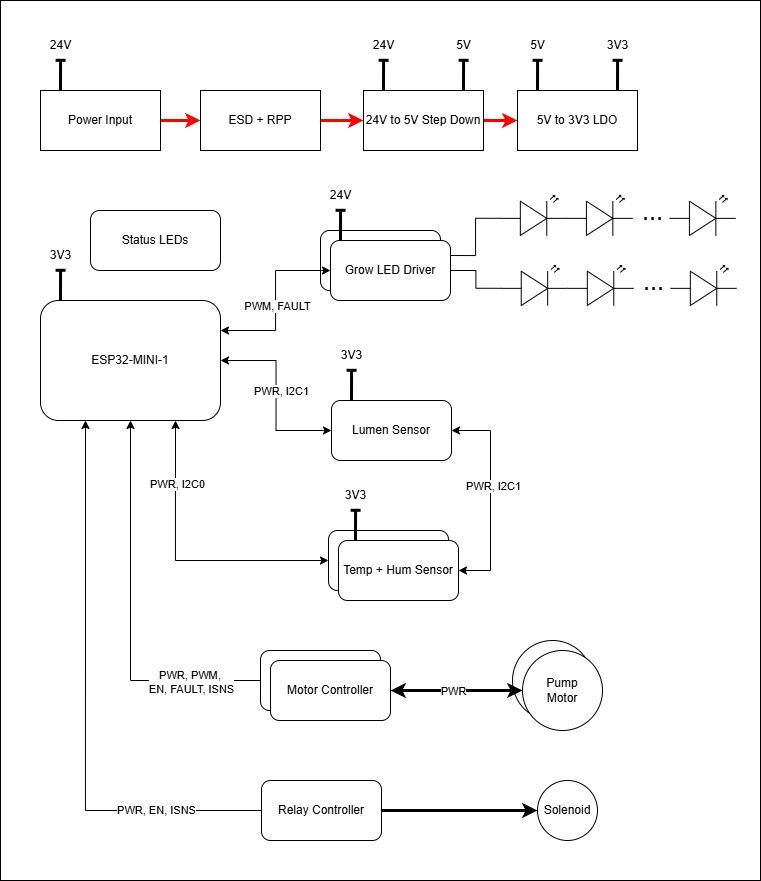

The diagram above was exported from draw.io. Its source (the exported page's mxGraphModel, read from the mxfile embedded in the PNG):
<mxGraphModel dx="2514" dy="-204" grid="1" gridSize="10" guides="1" tooltips="1" connect="1" arrows="1" fold="1" page="1" pageScale="1" pageWidth="827" pageHeight="1169" math="0" shadow="0">
  <root>
    <mxCell id="0" />
    <mxCell id="1" parent="0" />
    <mxCell id="q2EnhkEnYrTSDzSpJxCn-1" value="" style="rounded=0;whiteSpace=wrap;html=1;" vertex="1" parent="1">
      <mxGeometry x="-800" y="1230" width="760" height="880" as="geometry" />
    </mxCell>
    <mxCell id="q2EnhkEnYrTSDzSpJxCn-2" style="edgeStyle=orthogonalEdgeStyle;rounded=0;orthogonalLoop=1;jettySize=auto;html=1;exitX=1;exitY=0.5;exitDx=0;exitDy=0;entryX=0;entryY=0.5;entryDx=0;entryDy=0;strokeWidth=3;strokeColor=#ff0000;" edge="1" parent="1" source="q2EnhkEnYrTSDzSpJxCn-3" target="q2EnhkEnYrTSDzSpJxCn-8">
      <mxGeometry relative="1" as="geometry" />
    </mxCell>
    <mxCell id="q2EnhkEnYrTSDzSpJxCn-3" value="Power Input" style="rounded=0;whiteSpace=wrap;html=1;" vertex="1" parent="1">
      <mxGeometry x="-760" y="1320" width="120" height="60" as="geometry" />
    </mxCell>
    <mxCell id="q2EnhkEnYrTSDzSpJxCn-4" style="edgeStyle=orthogonalEdgeStyle;rounded=0;orthogonalLoop=1;jettySize=auto;html=1;exitX=1;exitY=0.5;exitDx=0;exitDy=0;entryX=0;entryY=0.5;entryDx=0;entryDy=0;strokeWidth=3;strokeColor=#ff0000;" edge="1" parent="1" source="q2EnhkEnYrTSDzSpJxCn-5" target="q2EnhkEnYrTSDzSpJxCn-6">
      <mxGeometry relative="1" as="geometry" />
    </mxCell>
    <mxCell id="q2EnhkEnYrTSDzSpJxCn-5" value="24V to 5V Step Down" style="rounded=0;whiteSpace=wrap;html=1;" vertex="1" parent="1">
      <mxGeometry x="-437" y="1320" width="120" height="60" as="geometry" />
    </mxCell>
    <mxCell id="q2EnhkEnYrTSDzSpJxCn-6" value="5V to 3V3 LDO" style="rounded=0;whiteSpace=wrap;html=1;" vertex="1" parent="1">
      <mxGeometry x="-283" y="1320" width="120" height="60" as="geometry" />
    </mxCell>
    <mxCell id="q2EnhkEnYrTSDzSpJxCn-7" style="edgeStyle=orthogonalEdgeStyle;rounded=0;orthogonalLoop=1;jettySize=auto;html=1;exitX=1;exitY=0.5;exitDx=0;exitDy=0;entryX=0;entryY=0.5;entryDx=0;entryDy=0;strokeWidth=3;strokeColor=#ff0000;" edge="1" parent="1" source="q2EnhkEnYrTSDzSpJxCn-8" target="q2EnhkEnYrTSDzSpJxCn-5">
      <mxGeometry relative="1" as="geometry" />
    </mxCell>
    <mxCell id="q2EnhkEnYrTSDzSpJxCn-8" value="ESD + RPP" style="rounded=0;whiteSpace=wrap;html=1;" vertex="1" parent="1">
      <mxGeometry x="-600" y="1320" width="120" height="60" as="geometry" />
    </mxCell>
    <mxCell id="q2EnhkEnYrTSDzSpJxCn-9" style="edgeStyle=orthogonalEdgeStyle;rounded=0;orthogonalLoop=1;jettySize=auto;html=1;exitX=1;exitY=0.5;exitDx=0;exitDy=0;entryX=1;entryY=0.5;entryDx=0;entryDy=0;startArrow=classic;startFill=1;" edge="1" parent="1" source="q2EnhkEnYrTSDzSpJxCn-11" target="q2EnhkEnYrTSDzSpJxCn-14">
      <mxGeometry relative="1" as="geometry">
        <Array as="points">
          <mxPoint x="-310" y="1660" />
          <mxPoint x="-310" y="1800" />
        </Array>
      </mxGeometry>
    </mxCell>
    <mxCell id="q2EnhkEnYrTSDzSpJxCn-10" value="PWR, I2C1" style="edgeLabel;html=1;align=center;verticalAlign=middle;resizable=0;points=[];" vertex="1" connectable="0" parent="q2EnhkEnYrTSDzSpJxCn-9">
      <mxGeometry x="-0.1116" y="2" relative="1" as="geometry">
        <mxPoint as="offset" />
      </mxGeometry>
    </mxCell>
    <mxCell id="q2EnhkEnYrTSDzSpJxCn-11" value="Lumen Sensor" style="rounded=1;whiteSpace=wrap;html=1;" vertex="1" parent="1">
      <mxGeometry x="-469" y="1630" width="120" height="60" as="geometry" />
    </mxCell>
    <mxCell id="q2EnhkEnYrTSDzSpJxCn-12" value="" style="group" vertex="1" connectable="0" parent="1">
      <mxGeometry x="-472" y="1760" width="130" height="70" as="geometry" />
    </mxCell>
    <mxCell id="q2EnhkEnYrTSDzSpJxCn-13" value="" style="rounded=1;whiteSpace=wrap;html=1;" vertex="1" parent="q2EnhkEnYrTSDzSpJxCn-12">
      <mxGeometry width="120" height="60" as="geometry" />
    </mxCell>
    <mxCell id="q2EnhkEnYrTSDzSpJxCn-14" value="Temp + Hum Sensor" style="rounded=1;whiteSpace=wrap;html=1;" vertex="1" parent="q2EnhkEnYrTSDzSpJxCn-12">
      <mxGeometry x="10" y="10" width="120" height="60" as="geometry" />
    </mxCell>
    <mxCell id="q2EnhkEnYrTSDzSpJxCn-15" value="" style="group" vertex="1" connectable="0" parent="1">
      <mxGeometry x="-480" y="1460" width="130" height="70" as="geometry" />
    </mxCell>
    <mxCell id="q2EnhkEnYrTSDzSpJxCn-16" value="Grow LED Driver" style="rounded=1;whiteSpace=wrap;html=1;" vertex="1" parent="q2EnhkEnYrTSDzSpJxCn-15">
      <mxGeometry width="120" height="60" as="geometry" />
    </mxCell>
    <mxCell id="q2EnhkEnYrTSDzSpJxCn-17" value="Grow LED Driver" style="rounded=1;whiteSpace=wrap;html=1;" vertex="1" parent="q2EnhkEnYrTSDzSpJxCn-15">
      <mxGeometry x="10" y="10" width="120" height="60" as="geometry" />
    </mxCell>
    <mxCell id="q2EnhkEnYrTSDzSpJxCn-18" style="edgeStyle=orthogonalEdgeStyle;rounded=0;orthogonalLoop=1;jettySize=auto;html=1;exitX=1;exitY=0.5;exitDx=0;exitDy=0;startArrow=classic;startFill=1;" edge="1" parent="1" source="q2EnhkEnYrTSDzSpJxCn-21" target="q2EnhkEnYrTSDzSpJxCn-11">
      <mxGeometry relative="1" as="geometry" />
    </mxCell>
    <mxCell id="q2EnhkEnYrTSDzSpJxCn-19" style="edgeStyle=orthogonalEdgeStyle;rounded=0;orthogonalLoop=1;jettySize=auto;html=1;exitX=1;exitY=0.25;exitDx=0;exitDy=0;entryX=0;entryY=0.5;entryDx=0;entryDy=0;startArrow=classic;startFill=1;" edge="1" parent="1" source="q2EnhkEnYrTSDzSpJxCn-21" target="q2EnhkEnYrTSDzSpJxCn-17">
      <mxGeometry relative="1" as="geometry" />
    </mxCell>
    <mxCell id="q2EnhkEnYrTSDzSpJxCn-20" value="PWM, FAULT" style="edgeLabel;html=1;align=center;verticalAlign=middle;resizable=0;points=[];" vertex="1" connectable="0" parent="q2EnhkEnYrTSDzSpJxCn-19">
      <mxGeometry x="0.0306" y="-1" relative="1" as="geometry">
        <mxPoint y="7" as="offset" />
      </mxGeometry>
    </mxCell>
    <mxCell id="q2EnhkEnYrTSDzSpJxCn-21" value="ESP32-MINI-1" style="rounded=1;whiteSpace=wrap;html=1;" vertex="1" parent="1">
      <mxGeometry x="-760" y="1530" width="180" height="120" as="geometry" />
    </mxCell>
    <mxCell id="q2EnhkEnYrTSDzSpJxCn-22" style="edgeStyle=orthogonalEdgeStyle;rounded=0;orthogonalLoop=1;jettySize=auto;html=1;exitX=0.75;exitY=0;exitDx=0;exitDy=0;strokeWidth=3;endArrow=baseDash;endFill=0;entryX=0.502;entryY=0.993;entryDx=0;entryDy=0;entryPerimeter=0;" edge="1" parent="1" target="q2EnhkEnYrTSDzSpJxCn-23">
      <mxGeometry relative="1" as="geometry">
        <mxPoint x="-739.6666666666666" y="1290" as="targetPoint" />
        <mxPoint x="-740" y="1320" as="sourcePoint" />
      </mxGeometry>
    </mxCell>
    <mxCell id="q2EnhkEnYrTSDzSpJxCn-23" value="24V" style="text;html=1;align=center;verticalAlign=middle;resizable=0;points=[];autosize=1;strokeColor=none;fillColor=none;" vertex="1" parent="1">
      <mxGeometry x="-760" y="1260" width="40" height="30" as="geometry" />
    </mxCell>
    <mxCell id="q2EnhkEnYrTSDzSpJxCn-24" style="edgeStyle=orthogonalEdgeStyle;rounded=0;orthogonalLoop=1;jettySize=auto;html=1;exitX=0.75;exitY=0;exitDx=0;exitDy=0;strokeWidth=3;endArrow=baseDash;endFill=0;entryX=0.502;entryY=0.993;entryDx=0;entryDy=0;entryPerimeter=0;" edge="1" parent="1" target="q2EnhkEnYrTSDzSpJxCn-25">
      <mxGeometry relative="1" as="geometry">
        <mxPoint x="-416.66666666666663" y="1290" as="targetPoint" />
        <mxPoint x="-417" y="1320" as="sourcePoint" />
      </mxGeometry>
    </mxCell>
    <mxCell id="q2EnhkEnYrTSDzSpJxCn-25" value="24V" style="text;html=1;align=center;verticalAlign=middle;resizable=0;points=[];autosize=1;strokeColor=none;fillColor=none;" vertex="1" parent="1">
      <mxGeometry x="-437" y="1260" width="40" height="30" as="geometry" />
    </mxCell>
    <mxCell id="q2EnhkEnYrTSDzSpJxCn-26" style="edgeStyle=orthogonalEdgeStyle;rounded=0;orthogonalLoop=1;jettySize=auto;html=1;exitX=0.75;exitY=0;exitDx=0;exitDy=0;strokeWidth=3;endArrow=baseDash;endFill=0;entryX=0.502;entryY=0.993;entryDx=0;entryDy=0;entryPerimeter=0;" edge="1" parent="1" target="q2EnhkEnYrTSDzSpJxCn-27">
      <mxGeometry relative="1" as="geometry">
        <mxPoint x="-336.66666666666663" y="1290" as="targetPoint" />
        <mxPoint x="-337" y="1320" as="sourcePoint" />
      </mxGeometry>
    </mxCell>
    <mxCell id="q2EnhkEnYrTSDzSpJxCn-27" value="5V" style="text;html=1;align=center;verticalAlign=middle;resizable=0;points=[];autosize=1;strokeColor=none;fillColor=none;" vertex="1" parent="1">
      <mxGeometry x="-357" y="1260" width="40" height="30" as="geometry" />
    </mxCell>
    <mxCell id="q2EnhkEnYrTSDzSpJxCn-28" style="edgeStyle=orthogonalEdgeStyle;rounded=0;orthogonalLoop=1;jettySize=auto;html=1;exitX=0.75;exitY=0;exitDx=0;exitDy=0;strokeWidth=3;endArrow=baseDash;endFill=0;entryX=0.502;entryY=0.993;entryDx=0;entryDy=0;entryPerimeter=0;" edge="1" parent="1" target="q2EnhkEnYrTSDzSpJxCn-29">
      <mxGeometry relative="1" as="geometry">
        <mxPoint x="-262.66666666666663" y="1290" as="targetPoint" />
        <mxPoint x="-263" y="1320" as="sourcePoint" />
      </mxGeometry>
    </mxCell>
    <mxCell id="q2EnhkEnYrTSDzSpJxCn-29" value="5V" style="text;html=1;align=center;verticalAlign=middle;resizable=0;points=[];autosize=1;strokeColor=none;fillColor=none;" vertex="1" parent="1">
      <mxGeometry x="-283" y="1260" width="40" height="30" as="geometry" />
    </mxCell>
    <mxCell id="q2EnhkEnYrTSDzSpJxCn-30" style="edgeStyle=orthogonalEdgeStyle;rounded=0;orthogonalLoop=1;jettySize=auto;html=1;exitX=0.75;exitY=0;exitDx=0;exitDy=0;strokeWidth=3;endArrow=baseDash;endFill=0;entryX=0.502;entryY=0.993;entryDx=0;entryDy=0;entryPerimeter=0;" edge="1" parent="1" target="q2EnhkEnYrTSDzSpJxCn-31">
      <mxGeometry relative="1" as="geometry">
        <mxPoint x="-182.66666666666663" y="1290" as="targetPoint" />
        <mxPoint x="-183" y="1320" as="sourcePoint" />
      </mxGeometry>
    </mxCell>
    <mxCell id="q2EnhkEnYrTSDzSpJxCn-31" value="3V3" style="text;html=1;align=center;verticalAlign=middle;resizable=0;points=[];autosize=1;strokeColor=none;fillColor=none;" vertex="1" parent="1">
      <mxGeometry x="-203" y="1260" width="40" height="30" as="geometry" />
    </mxCell>
    <mxCell id="q2EnhkEnYrTSDzSpJxCn-32" style="edgeStyle=orthogonalEdgeStyle;rounded=0;orthogonalLoop=1;jettySize=auto;html=1;exitX=0.75;exitY=0;exitDx=0;exitDy=0;strokeWidth=3;endArrow=baseDash;endFill=0;entryX=0.502;entryY=0.993;entryDx=0;entryDy=0;entryPerimeter=0;" edge="1" parent="1" target="q2EnhkEnYrTSDzSpJxCn-33">
      <mxGeometry relative="1" as="geometry">
        <mxPoint x="-448.66666666666663" y="1600" as="targetPoint" />
        <mxPoint x="-449" y="1630" as="sourcePoint" />
      </mxGeometry>
    </mxCell>
    <mxCell id="q2EnhkEnYrTSDzSpJxCn-33" value="3V3" style="text;html=1;align=center;verticalAlign=middle;resizable=0;points=[];autosize=1;strokeColor=none;fillColor=none;" vertex="1" parent="1">
      <mxGeometry x="-469" y="1570" width="40" height="30" as="geometry" />
    </mxCell>
    <mxCell id="q2EnhkEnYrTSDzSpJxCn-34" style="edgeStyle=orthogonalEdgeStyle;rounded=0;orthogonalLoop=1;jettySize=auto;html=1;exitX=0.75;exitY=0;exitDx=0;exitDy=0;strokeWidth=3;endArrow=baseDash;endFill=0;entryX=0.502;entryY=0.993;entryDx=0;entryDy=0;entryPerimeter=0;" edge="1" parent="1" target="q2EnhkEnYrTSDzSpJxCn-35">
      <mxGeometry relative="1" as="geometry">
        <mxPoint x="-459.66666666666663" y="1440" as="targetPoint" />
        <mxPoint x="-460" y="1470" as="sourcePoint" />
      </mxGeometry>
    </mxCell>
    <mxCell id="q2EnhkEnYrTSDzSpJxCn-35" value="24V" style="text;html=1;align=center;verticalAlign=middle;resizable=0;points=[];autosize=1;strokeColor=none;fillColor=none;" vertex="1" parent="1">
      <mxGeometry x="-480" y="1410" width="40" height="30" as="geometry" />
    </mxCell>
    <mxCell id="q2EnhkEnYrTSDzSpJxCn-36" style="edgeStyle=orthogonalEdgeStyle;rounded=0;orthogonalLoop=1;jettySize=auto;html=1;exitX=0.75;exitY=0;exitDx=0;exitDy=0;strokeWidth=3;endArrow=baseDash;endFill=0;entryX=0.502;entryY=0.993;entryDx=0;entryDy=0;entryPerimeter=0;" edge="1" parent="1" target="q2EnhkEnYrTSDzSpJxCn-37">
      <mxGeometry relative="1" as="geometry">
        <mxPoint x="-444.66666666666663" y="1740" as="targetPoint" />
        <mxPoint x="-445" y="1770" as="sourcePoint" />
      </mxGeometry>
    </mxCell>
    <mxCell id="q2EnhkEnYrTSDzSpJxCn-37" value="3V3" style="text;html=1;align=center;verticalAlign=middle;resizable=0;points=[];autosize=1;strokeColor=none;fillColor=none;" vertex="1" parent="1">
      <mxGeometry x="-465" y="1710" width="40" height="30" as="geometry" />
    </mxCell>
    <mxCell id="q2EnhkEnYrTSDzSpJxCn-38" style="edgeStyle=orthogonalEdgeStyle;rounded=0;orthogonalLoop=1;jettySize=auto;html=1;exitX=0.75;exitY=0;exitDx=0;exitDy=0;strokeWidth=3;endArrow=baseDash;endFill=0;entryX=0.502;entryY=0.993;entryDx=0;entryDy=0;entryPerimeter=0;" edge="1" parent="1" target="q2EnhkEnYrTSDzSpJxCn-39">
      <mxGeometry relative="1" as="geometry">
        <mxPoint x="-739.6666666666666" y="1500" as="targetPoint" />
        <mxPoint x="-740" y="1530" as="sourcePoint" />
      </mxGeometry>
    </mxCell>
    <mxCell id="q2EnhkEnYrTSDzSpJxCn-39" value="3V3" style="text;html=1;align=center;verticalAlign=middle;resizable=0;points=[];autosize=1;strokeColor=none;fillColor=none;" vertex="1" parent="1">
      <mxGeometry x="-760" y="1470" width="40" height="30" as="geometry" />
    </mxCell>
    <mxCell id="q2EnhkEnYrTSDzSpJxCn-40" value="" style="group" vertex="1" connectable="0" parent="1">
      <mxGeometry x="-299.09000000000003" y="1490" width="235.18" height="45" as="geometry" />
    </mxCell>
    <mxCell id="q2EnhkEnYrTSDzSpJxCn-41" value="" style="verticalLabelPosition=bottom;shadow=0;dashed=0;align=center;html=1;verticalAlign=top;shape=mxgraph.electrical.opto_electronics.led_2;pointerEvents=1;" vertex="1" parent="q2EnhkEnYrTSDzSpJxCn-40">
      <mxGeometry y="5" width="66.09" height="40" as="geometry" />
    </mxCell>
    <mxCell id="q2EnhkEnYrTSDzSpJxCn-42" value="" style="verticalLabelPosition=bottom;shadow=0;dashed=0;align=center;html=1;verticalAlign=top;shape=mxgraph.electrical.opto_electronics.led_2;pointerEvents=1;" vertex="1" parent="q2EnhkEnYrTSDzSpJxCn-40">
      <mxGeometry x="66.09" y="5" width="66.09" height="40" as="geometry" />
    </mxCell>
    <mxCell id="q2EnhkEnYrTSDzSpJxCn-43" value="" style="verticalLabelPosition=bottom;shadow=0;dashed=0;align=center;html=1;verticalAlign=top;shape=mxgraph.electrical.opto_electronics.led_2;pointerEvents=1;" vertex="1" parent="q2EnhkEnYrTSDzSpJxCn-40">
      <mxGeometry x="169.09" y="5" width="66.09" height="40" as="geometry" />
    </mxCell>
    <mxCell id="q2EnhkEnYrTSDzSpJxCn-44" value="&lt;font style=&quot;font-size: 25px;&quot;&gt;...&lt;/font&gt;" style="text;html=1;align=center;verticalAlign=middle;resizable=0;points=[];autosize=1;strokeColor=none;fillColor=none;" vertex="1" parent="q2EnhkEnYrTSDzSpJxCn-40">
      <mxGeometry x="132.18000000000004" width="40" height="40" as="geometry" />
    </mxCell>
    <mxCell id="q2EnhkEnYrTSDzSpJxCn-45" value="" style="group" vertex="1" connectable="0" parent="1">
      <mxGeometry x="-300.00000000000006" y="1420" width="235.18" height="45" as="geometry" />
    </mxCell>
    <mxCell id="q2EnhkEnYrTSDzSpJxCn-46" value="" style="verticalLabelPosition=bottom;shadow=0;dashed=0;align=center;html=1;verticalAlign=top;shape=mxgraph.electrical.opto_electronics.led_2;pointerEvents=1;" vertex="1" parent="q2EnhkEnYrTSDzSpJxCn-45">
      <mxGeometry y="5" width="66.09" height="40" as="geometry" />
    </mxCell>
    <mxCell id="q2EnhkEnYrTSDzSpJxCn-47" value="" style="verticalLabelPosition=bottom;shadow=0;dashed=0;align=center;html=1;verticalAlign=top;shape=mxgraph.electrical.opto_electronics.led_2;pointerEvents=1;" vertex="1" parent="q2EnhkEnYrTSDzSpJxCn-45">
      <mxGeometry x="66.09" y="5" width="66.09" height="40" as="geometry" />
    </mxCell>
    <mxCell id="q2EnhkEnYrTSDzSpJxCn-48" value="" style="verticalLabelPosition=bottom;shadow=0;dashed=0;align=center;html=1;verticalAlign=top;shape=mxgraph.electrical.opto_electronics.led_2;pointerEvents=1;" vertex="1" parent="q2EnhkEnYrTSDzSpJxCn-45">
      <mxGeometry x="169.09" y="5" width="66.09" height="40" as="geometry" />
    </mxCell>
    <mxCell id="q2EnhkEnYrTSDzSpJxCn-49" value="&lt;font style=&quot;font-size: 25px;&quot;&gt;...&lt;/font&gt;" style="text;html=1;align=center;verticalAlign=middle;resizable=0;points=[];autosize=1;strokeColor=none;fillColor=none;" vertex="1" parent="q2EnhkEnYrTSDzSpJxCn-45">
      <mxGeometry x="132.18000000000004" width="40" height="40" as="geometry" />
    </mxCell>
    <mxCell id="q2EnhkEnYrTSDzSpJxCn-50" style="edgeStyle=orthogonalEdgeStyle;rounded=0;orthogonalLoop=1;jettySize=auto;html=1;exitX=0;exitY=0.57;exitDx=0;exitDy=0;exitPerimeter=0;endArrow=none;endFill=0;" edge="1" parent="1" source="q2EnhkEnYrTSDzSpJxCn-41" target="q2EnhkEnYrTSDzSpJxCn-17">
      <mxGeometry relative="1" as="geometry" />
    </mxCell>
    <mxCell id="q2EnhkEnYrTSDzSpJxCn-51" style="edgeStyle=orthogonalEdgeStyle;rounded=0;orthogonalLoop=1;jettySize=auto;html=1;exitX=0;exitY=0.57;exitDx=0;exitDy=0;exitPerimeter=0;entryX=1;entryY=0.25;entryDx=0;entryDy=0;endArrow=none;endFill=0;" edge="1" parent="1" source="q2EnhkEnYrTSDzSpJxCn-46" target="q2EnhkEnYrTSDzSpJxCn-17">
      <mxGeometry relative="1" as="geometry" />
    </mxCell>
    <mxCell id="q2EnhkEnYrTSDzSpJxCn-52" style="edgeStyle=orthogonalEdgeStyle;rounded=0;orthogonalLoop=1;jettySize=auto;html=1;exitX=0;exitY=0.5;exitDx=0;exitDy=0;entryX=0.75;entryY=1;entryDx=0;entryDy=0;startArrow=classic;startFill=1;" edge="1" parent="1" source="q2EnhkEnYrTSDzSpJxCn-13" target="q2EnhkEnYrTSDzSpJxCn-21">
      <mxGeometry relative="1" as="geometry" />
    </mxCell>
    <mxCell id="q2EnhkEnYrTSDzSpJxCn-53" value="PWR, I2C0" style="edgeLabel;html=1;align=center;verticalAlign=middle;resizable=0;points=[];" vertex="1" connectable="0" parent="q2EnhkEnYrTSDzSpJxCn-52">
      <mxGeometry x="0.5627" y="-1" relative="1" as="geometry">
        <mxPoint as="offset" />
      </mxGeometry>
    </mxCell>
    <mxCell id="q2EnhkEnYrTSDzSpJxCn-54" value="PWR, I2C1" style="edgeLabel;html=1;align=center;verticalAlign=middle;resizable=0;points=[];" vertex="1" connectable="0" parent="1">
      <mxGeometry x="-520" y="1620.0033333333336" as="geometry" />
    </mxCell>
    <mxCell id="0C6aUnHktPabV5Q6UVTo-13" value="" style="group" vertex="1" connectable="0" parent="1">
      <mxGeometry x="-540" y="1880" width="130" height="70" as="geometry" />
    </mxCell>
    <mxCell id="0C6aUnHktPabV5Q6UVTo-14" value="Motor Controller" style="rounded=1;whiteSpace=wrap;html=1;" vertex="1" parent="0C6aUnHktPabV5Q6UVTo-13">
      <mxGeometry width="120" height="60" as="geometry" />
    </mxCell>
    <mxCell id="0C6aUnHktPabV5Q6UVTo-15" value="Motor Controller" style="rounded=1;whiteSpace=wrap;html=1;" vertex="1" parent="0C6aUnHktPabV5Q6UVTo-13">
      <mxGeometry x="10" y="10" width="120" height="60" as="geometry" />
    </mxCell>
    <mxCell id="0C6aUnHktPabV5Q6UVTo-16" value="" style="group" vertex="1" connectable="0" parent="1">
      <mxGeometry x="-288" y="1870" width="90" height="90" as="geometry" />
    </mxCell>
    <mxCell id="0C6aUnHktPabV5Q6UVTo-17" value="Pump&lt;br&gt;Motor" style="ellipse;whiteSpace=wrap;html=1;aspect=fixed;" vertex="1" parent="0C6aUnHktPabV5Q6UVTo-16">
      <mxGeometry width="80" height="80" as="geometry" />
    </mxCell>
    <mxCell id="0C6aUnHktPabV5Q6UVTo-18" value="Pump&lt;br&gt;Motor" style="ellipse;whiteSpace=wrap;html=1;aspect=fixed;" vertex="1" parent="0C6aUnHktPabV5Q6UVTo-16">
      <mxGeometry x="10" y="10" width="80" height="80" as="geometry" />
    </mxCell>
    <mxCell id="0C6aUnHktPabV5Q6UVTo-19" style="edgeStyle=orthogonalEdgeStyle;rounded=0;orthogonalLoop=1;jettySize=auto;html=1;exitX=1;exitY=0.5;exitDx=0;exitDy=0;entryX=0;entryY=0.5;entryDx=0;entryDy=0;startArrow=classic;startFill=1;strokeWidth=3;" edge="1" parent="1" source="0C6aUnHktPabV5Q6UVTo-15" target="0C6aUnHktPabV5Q6UVTo-18">
      <mxGeometry relative="1" as="geometry" />
    </mxCell>
    <mxCell id="0C6aUnHktPabV5Q6UVTo-20" value="PWR" style="edgeLabel;html=1;align=center;verticalAlign=middle;resizable=0;points=[];" vertex="1" connectable="0" parent="0C6aUnHktPabV5Q6UVTo-19">
      <mxGeometry x="-0.048" y="-3" relative="1" as="geometry">
        <mxPoint y="-3" as="offset" />
      </mxGeometry>
    </mxCell>
    <mxCell id="0C6aUnHktPabV5Q6UVTo-21" style="edgeStyle=orthogonalEdgeStyle;rounded=0;orthogonalLoop=1;jettySize=auto;html=1;exitX=1;exitY=0.5;exitDx=0;exitDy=0;entryX=0;entryY=0.5;entryDx=0;entryDy=0;strokeWidth=3;" edge="1" parent="1" source="0C6aUnHktPabV5Q6UVTo-22" target="0C6aUnHktPabV5Q6UVTo-24">
      <mxGeometry relative="1" as="geometry" />
    </mxCell>
    <mxCell id="0C6aUnHktPabV5Q6UVTo-26" style="edgeStyle=orthogonalEdgeStyle;rounded=0;orthogonalLoop=1;jettySize=auto;html=1;exitX=0;exitY=0.5;exitDx=0;exitDy=0;entryX=0.25;entryY=1;entryDx=0;entryDy=0;" edge="1" parent="1" source="0C6aUnHktPabV5Q6UVTo-22" target="q2EnhkEnYrTSDzSpJxCn-21">
      <mxGeometry relative="1" as="geometry" />
    </mxCell>
    <mxCell id="0C6aUnHktPabV5Q6UVTo-28" value="PWR, EN, ISNS" style="edgeLabel;html=1;align=center;verticalAlign=middle;resizable=0;points=[];" vertex="1" connectable="0" parent="0C6aUnHktPabV5Q6UVTo-26">
      <mxGeometry x="0.1602" relative="1" as="geometry">
        <mxPoint x="70" y="152" as="offset" />
      </mxGeometry>
    </mxCell>
    <mxCell id="0C6aUnHktPabV5Q6UVTo-22" value="Relay Controller" style="rounded=1;whiteSpace=wrap;html=1;" vertex="1" parent="1">
      <mxGeometry x="-539" y="2010" width="120" height="60" as="geometry" />
    </mxCell>
    <mxCell id="0C6aUnHktPabV5Q6UVTo-23" value="Status LEDs" style="rounded=1;whiteSpace=wrap;html=1;" vertex="1" parent="1">
      <mxGeometry x="-710" y="1440" width="130" height="60" as="geometry" />
    </mxCell>
    <mxCell id="0C6aUnHktPabV5Q6UVTo-24" value="Solenoid" style="ellipse;whiteSpace=wrap;html=1;aspect=fixed;" vertex="1" parent="1">
      <mxGeometry x="-263" y="2010" width="60" height="60" as="geometry" />
    </mxCell>
    <mxCell id="0C6aUnHktPabV5Q6UVTo-25" style="edgeStyle=orthogonalEdgeStyle;rounded=0;orthogonalLoop=1;jettySize=auto;html=1;exitX=0;exitY=0.5;exitDx=0;exitDy=0;entryX=0.5;entryY=1;entryDx=0;entryDy=0;" edge="1" parent="1" source="0C6aUnHktPabV5Q6UVTo-14" target="q2EnhkEnYrTSDzSpJxCn-21">
      <mxGeometry relative="1" as="geometry" />
    </mxCell>
    <mxCell id="0C6aUnHktPabV5Q6UVTo-27" value="PWR, PWM,&amp;nbsp;&lt;div&gt;EN, FAULT, ISNS&lt;/div&gt;" style="edgeLabel;html=1;align=center;verticalAlign=middle;resizable=0;points=[];" vertex="1" connectable="0" parent="0C6aUnHktPabV5Q6UVTo-25">
      <mxGeometry x="0.2684" y="2" relative="1" as="geometry">
        <mxPoint x="62" y="118" as="offset" />
      </mxGeometry>
    </mxCell>
  </root>
</mxGraphModel>